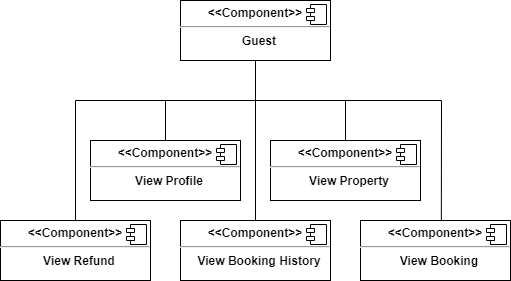

The diagram above was exported from draw.io. Its source (the exported page's mxGraphModel, read from the mxfile embedded in the PNG):
<mxGraphModel dx="1050" dy="603" grid="1" gridSize="10" guides="1" tooltips="1" connect="1" arrows="1" fold="1" page="1" pageScale="1" pageWidth="1000" pageHeight="700" background="none" math="0" shadow="0">
  <root>
    <mxCell id="0" />
    <mxCell id="1" parent="0" />
    <mxCell id="Lb6O1tgXjXgRsP9HW01o-3" value="&lt;p style=&quot;margin:0px;margin-top:6px;text-align:center;&quot;&gt;&lt;b&gt;&amp;lt;&amp;lt;Component&amp;gt;&amp;gt;&lt;/b&gt;&lt;/p&gt;&lt;hr&gt;&lt;p style=&quot;text-align: center; margin: 0px 0px 0px 8px;&quot;&gt;&lt;b&gt;Guest&lt;/b&gt;&lt;/p&gt;" style="align=left;overflow=fill;html=1;dropTarget=0;whiteSpace=wrap;" parent="1" vertex="1">
      <mxGeometry x="200" y="260" width="150" height="60" as="geometry" />
    </mxCell>
    <mxCell id="Lb6O1tgXjXgRsP9HW01o-4" value="" style="shape=component;jettyWidth=8;jettyHeight=4;" parent="Lb6O1tgXjXgRsP9HW01o-3" vertex="1">
      <mxGeometry x="1" width="20" height="20" relative="1" as="geometry">
        <mxPoint x="-24" y="4" as="offset" />
      </mxGeometry>
    </mxCell>
    <mxCell id="Lb6O1tgXjXgRsP9HW01o-14" value="&lt;p style=&quot;margin:0px;margin-top:6px;text-align:center;&quot;&gt;&lt;b&gt;&amp;lt;&amp;lt;Component&amp;gt;&amp;gt;&lt;/b&gt;&lt;/p&gt;&lt;hr&gt;&lt;p style=&quot;text-align: center; margin: 0px 0px 0px 8px;&quot;&gt;&lt;b&gt;View Booking History&lt;/b&gt;&lt;/p&gt;" style="align=left;overflow=fill;html=1;dropTarget=0;whiteSpace=wrap;" parent="1" vertex="1">
      <mxGeometry x="200" y="480" width="150" height="60" as="geometry" />
    </mxCell>
    <mxCell id="Lb6O1tgXjXgRsP9HW01o-15" value="" style="shape=component;jettyWidth=8;jettyHeight=4;" parent="Lb6O1tgXjXgRsP9HW01o-14" vertex="1">
      <mxGeometry x="1" width="20" height="20" relative="1" as="geometry">
        <mxPoint x="-24" y="4" as="offset" />
      </mxGeometry>
    </mxCell>
    <mxCell id="Lb6O1tgXjXgRsP9HW01o-16" value="&lt;p style=&quot;margin:0px;margin-top:6px;text-align:center;&quot;&gt;&lt;b&gt;&amp;lt;&amp;lt;Component&amp;gt;&amp;gt;&lt;/b&gt;&lt;/p&gt;&lt;hr&gt;&lt;p style=&quot;text-align: center; margin: 0px 0px 0px 8px;&quot;&gt;&lt;b&gt;View Property&lt;/b&gt;&lt;/p&gt;" style="align=left;overflow=fill;html=1;dropTarget=0;whiteSpace=wrap;" parent="1" vertex="1">
      <mxGeometry x="290" y="400" width="150" height="60" as="geometry" />
    </mxCell>
    <mxCell id="Lb6O1tgXjXgRsP9HW01o-17" value="" style="shape=component;jettyWidth=8;jettyHeight=4;" parent="Lb6O1tgXjXgRsP9HW01o-16" vertex="1">
      <mxGeometry x="1" width="20" height="20" relative="1" as="geometry">
        <mxPoint x="-24" y="4" as="offset" />
      </mxGeometry>
    </mxCell>
    <mxCell id="Lb6O1tgXjXgRsP9HW01o-18" value="&lt;p style=&quot;margin:0px;margin-top:6px;text-align:center;&quot;&gt;&lt;b&gt;&amp;lt;&amp;lt;Component&amp;gt;&amp;gt;&lt;/b&gt;&lt;/p&gt;&lt;hr&gt;&lt;p style=&quot;text-align: center; margin: 0px 0px 0px 8px;&quot;&gt;&lt;b&gt;View Booking&lt;/b&gt;&lt;/p&gt;" style="align=left;overflow=fill;html=1;dropTarget=0;whiteSpace=wrap;" parent="1" vertex="1">
      <mxGeometry x="380" y="480" width="150" height="60" as="geometry" />
    </mxCell>
    <mxCell id="Lb6O1tgXjXgRsP9HW01o-19" value="" style="shape=component;jettyWidth=8;jettyHeight=4;" parent="Lb6O1tgXjXgRsP9HW01o-18" vertex="1">
      <mxGeometry x="1" width="20" height="20" relative="1" as="geometry">
        <mxPoint x="-24" y="4" as="offset" />
      </mxGeometry>
    </mxCell>
    <mxCell id="Lb6O1tgXjXgRsP9HW01o-49" value="" style="endArrow=none;html=1;rounded=0;exitX=0.5;exitY=1;exitDx=0;exitDy=0;entryX=0.5;entryY=0;entryDx=0;entryDy=0;" parent="1" source="Lb6O1tgXjXgRsP9HW01o-3" target="Lb6O1tgXjXgRsP9HW01o-16" edge="1">
      <mxGeometry width="50" height="50" relative="1" as="geometry">
        <mxPoint x="490" y="310" as="sourcePoint" />
        <mxPoint x="540" y="260" as="targetPoint" />
        <Array as="points">
          <mxPoint x="275" y="360" />
          <mxPoint x="365" y="360" />
        </Array>
      </mxGeometry>
    </mxCell>
    <mxCell id="Lb6O1tgXjXgRsP9HW01o-51" value="" style="endArrow=none;html=1;rounded=0;exitX=0.5;exitY=1;exitDx=0;exitDy=0;entryX=0.539;entryY=-0.01;entryDx=0;entryDy=0;entryPerimeter=0;" parent="1" source="Lb6O1tgXjXgRsP9HW01o-3" target="Lb6O1tgXjXgRsP9HW01o-18" edge="1">
      <mxGeometry width="50" height="50" relative="1" as="geometry">
        <mxPoint x="490" y="310" as="sourcePoint" />
        <mxPoint x="540" y="260" as="targetPoint" />
        <Array as="points">
          <mxPoint x="275" y="360" />
          <mxPoint x="365" y="360" />
          <mxPoint x="461" y="360" />
        </Array>
      </mxGeometry>
    </mxCell>
    <mxCell id="6nY1A0misNqm5D74GaNt-30" value="&lt;p style=&quot;margin:0px;margin-top:6px;text-align:center;&quot;&gt;&lt;b&gt;&amp;lt;&amp;lt;Component&amp;gt;&amp;gt;&lt;/b&gt;&lt;/p&gt;&lt;hr&gt;&lt;p style=&quot;text-align: center; margin: 0px 0px 0px 8px;&quot;&gt;&lt;b&gt;View Profile&lt;/b&gt;&lt;/p&gt;" style="align=left;overflow=fill;html=1;dropTarget=0;whiteSpace=wrap;" parent="1" vertex="1">
      <mxGeometry x="110" y="400" width="150" height="60" as="geometry" />
    </mxCell>
    <mxCell id="6nY1A0misNqm5D74GaNt-31" value="" style="shape=component;jettyWidth=8;jettyHeight=4;" parent="6nY1A0misNqm5D74GaNt-30" vertex="1">
      <mxGeometry x="1" width="20" height="20" relative="1" as="geometry">
        <mxPoint x="-24" y="4" as="offset" />
      </mxGeometry>
    </mxCell>
    <mxCell id="6nY1A0misNqm5D74GaNt-35" value="&lt;p style=&quot;margin:0px;margin-top:6px;text-align:center;&quot;&gt;&lt;b&gt;&amp;lt;&amp;lt;Component&amp;gt;&amp;gt;&lt;/b&gt;&lt;/p&gt;&lt;hr&gt;&lt;p style=&quot;text-align: center; margin: 0px 0px 0px 8px;&quot;&gt;&lt;b&gt;View Refund&lt;/b&gt;&lt;/p&gt;" style="align=left;overflow=fill;html=1;dropTarget=0;whiteSpace=wrap;" parent="1" vertex="1">
      <mxGeometry x="20" y="480" width="150" height="60" as="geometry" />
    </mxCell>
    <mxCell id="6nY1A0misNqm5D74GaNt-36" value="" style="shape=component;jettyWidth=8;jettyHeight=4;" parent="6nY1A0misNqm5D74GaNt-35" vertex="1">
      <mxGeometry x="1" width="20" height="20" relative="1" as="geometry">
        <mxPoint x="-24" y="4" as="offset" />
      </mxGeometry>
    </mxCell>
    <mxCell id="6nY1A0misNqm5D74GaNt-37" value="" style="endArrow=none;html=1;rounded=0;entryX=0.5;entryY=1;entryDx=0;entryDy=0;exitX=0.5;exitY=0;exitDx=0;exitDy=0;" parent="1" source="Lb6O1tgXjXgRsP9HW01o-14" target="Lb6O1tgXjXgRsP9HW01o-3" edge="1">
      <mxGeometry width="50" height="50" relative="1" as="geometry">
        <mxPoint x="190" y="460" as="sourcePoint" />
        <mxPoint x="240" y="410" as="targetPoint" />
      </mxGeometry>
    </mxCell>
    <mxCell id="6nY1A0misNqm5D74GaNt-38" value="" style="endArrow=none;html=1;rounded=0;entryX=0.5;entryY=1;entryDx=0;entryDy=0;exitX=0.5;exitY=0;exitDx=0;exitDy=0;" parent="1" source="6nY1A0misNqm5D74GaNt-30" target="Lb6O1tgXjXgRsP9HW01o-3" edge="1">
      <mxGeometry width="50" height="50" relative="1" as="geometry">
        <mxPoint x="190" y="460" as="sourcePoint" />
        <mxPoint x="240" y="410" as="targetPoint" />
        <Array as="points">
          <mxPoint x="185" y="360" />
          <mxPoint x="275" y="360" />
        </Array>
      </mxGeometry>
    </mxCell>
    <mxCell id="6nY1A0misNqm5D74GaNt-39" value="" style="endArrow=none;html=1;rounded=0;entryX=0.5;entryY=1;entryDx=0;entryDy=0;exitX=0.5;exitY=0;exitDx=0;exitDy=0;" parent="1" source="6nY1A0misNqm5D74GaNt-35" target="Lb6O1tgXjXgRsP9HW01o-3" edge="1">
      <mxGeometry width="50" height="50" relative="1" as="geometry">
        <mxPoint x="90" y="480" as="sourcePoint" />
        <mxPoint x="240" y="410" as="targetPoint" />
        <Array as="points">
          <mxPoint x="95" y="360" />
          <mxPoint x="275" y="360" />
        </Array>
      </mxGeometry>
    </mxCell>
  </root>
</mxGraphModel>